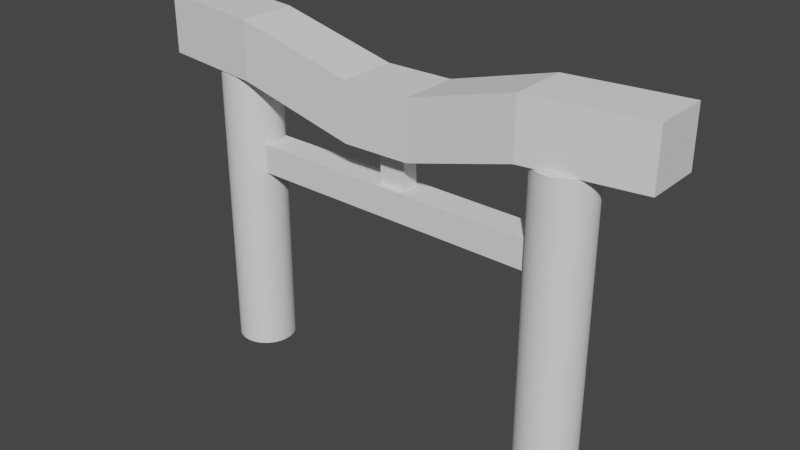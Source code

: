 # Source: gate.blend  (saved by Blender 2.82.4; exported with 4.5.12 LTS)
import bpy
from mathutils import Matrix  # noqa: F401  (used for matrix-valued properties, if any)

bpy.ops.wm.read_factory_settings(use_empty=True)
scene = bpy.context.scene
scene.name = 'Scene'

# ---- collections
col_collection = bpy.data.collections.new('Collection'); scene.collection.children.link(col_collection)

# ---- world
world_world = bpy.data.worlds.new('World'); scene.world = world_world
world_world.use_nodes = True; world_world.node_tree.nodes.clear()
_N = world_world.node_tree.nodes; _L = world_world.node_tree.links
n0 = _N.new('ShaderNodeOutputWorld'); n0.name = 'World Output'; n0.location = (300, 300)
n1 = _N.new('ShaderNodeBackground'); n1.name = 'Background'; n1.location = (10, 300)
n1.inputs[0].default_value = (0.05088, 0.05088, 0.05088, 1.0)
_L.new(n1.outputs[0], n0.inputs[0])
n0.is_active_output = True
world_world.color = (0.05088, 0.05088, 0.05088)
world_world.use_sun_shadow = False
world_world.sun_shadow_jitter_overblur = 0.0

# ---- meshes
me_cylinder_002 = bpy.data.meshes.new('Cylinder.002')
me_cylinder_002.from_pydata([(0.0, 0.5, -2.5), (0.0, 0.5, 2.5), (0.04901, 0.4976, -2.5), (0.04901, 0.4976, 2.5), (0.09755, 0.4904, -2.5), (0.09755, 0.4904, 2.5), (0.1451, 0.4785, -2.5), (0.1451, 0.4785, 2.5), (0.1913, 0.4619, -2.5), (0.1913, 0.4619, 2.5), (0.2357, 0.441, -2.5), (0.2357, 0.441, 2.5), (0.2778, 0.4157, -2.5), (0.2778, 0.4157, 2.5), (0.3172, 0.3865, -2.5), (0.3172, 0.3865, 2.5), (0.3536, 0.3536, -2.5), (0.3536, 0.3536, 2.5), (0.3865, 0.3172, -2.5), (0.3865, 0.3172, 2.5), (0.4157, 0.2778, -2.5), (0.4157, 0.2778, 2.5), (0.441, 0.2357, -2.5), (0.441, 0.2357, 2.5), (0.4619, 0.1913, -2.5), (0.4619, 0.1913, 2.5), (0.4785, 0.1451, -2.5), (0.4785, 0.1451, 2.5), (0.4904, 0.09755, -2.5), (0.4904, 0.09755, 2.5), (0.4976, 0.04901, -2.5), (0.4976, 0.04901, 2.5), (0.5, -8.146e-08, -2.5), (0.5, -8.146e-08, 2.5), (0.4976, -0.04901, -2.5), (0.4976, -0.04901, 2.5), (0.4904, -0.09755, -2.5), (0.4904, -0.09755, 2.5), (0.4785, -0.1451, -2.5), (0.4785, -0.1451, 2.5), (0.4619, -0.1913, -2.5), (0.4619, -0.1913, 2.5), (0.441, -0.2357, -2.5), (0.441, -0.2357, 2.5), (0.4157, -0.2778, -2.5), (0.4157, -0.2778, 2.5), (0.3865, -0.3172, -2.5), (0.3865, -0.3172, 2.5), (0.3536, -0.3536, -2.5), (0.3536, -0.3536, 2.5), (0.3172, -0.3865, -2.5), (0.3172, -0.3865, 2.5), (0.2778, -0.4157, -2.5), (0.2778, -0.4157, 2.5), (0.2357, -0.441, -2.5), (0.2357, -0.441, 2.5), (0.1913, -0.4619, -2.5), (0.1913, -0.4619, 2.5), (0.1451, -0.4785, -2.5), (0.1451, -0.4785, 2.5), (0.09754, -0.4904, -2.5), (0.09754, -0.4904, 2.5), (0.04901, -0.4976, -2.5), (0.04901, -0.4976, 2.5), (-4.013e-07, -0.5, -2.5), (-4.013e-07, -0.5, 2.5), (-0.04901, -0.4976, -2.5), (-0.04901, -0.4976, 2.5), (-0.09755, -0.4904, -2.5), (-0.09755, -0.4904, 2.5), (-0.1451, -0.4785, -2.5), (-0.1451, -0.4785, 2.5), (-0.1913, -0.4619, -2.5), (-0.1913, -0.4619, 2.5), (-0.2357, -0.441, -2.5), (-0.2357, -0.441, 2.5), (-0.2778, -0.4157, -2.5), (-0.2778, -0.4157, 2.5), (-0.3172, -0.3865, -2.5), (-0.3172, -0.3865, 2.5), (-0.3536, -0.3536, -2.5), (-0.3536, -0.3536, 2.5), (-0.3865, -0.3172, -2.5), (-0.3865, -0.3172, 2.5), (-0.4157, -0.2778, -2.5), (-0.4157, -0.2778, 2.5), (-0.441, -0.2357, -2.5), (-0.441, -0.2357, 2.5), (-0.4619, -0.1913, -2.5), (-0.4619, -0.1913, 2.5), (-0.4785, -0.1451, -2.5), (-0.4785, -0.1451, 2.5), (-0.4904, -0.09755, -2.5), (-0.4904, -0.09755, 2.5), (-0.4976, -0.04901, -2.5), (-0.4976, -0.04901, 2.5), (-0.5, -2.325e-07, -2.5), (-0.5, -2.325e-07, 2.5), (-0.4976, 0.04901, -2.5), (-0.4976, 0.04901, 2.5), (-0.4904, 0.09754, -2.5), (-0.4904, 0.09754, 2.5), (-0.4785, 0.1451, -2.5), (-0.4785, 0.1451, 2.5), (-0.4619, 0.1913, -2.5), (-0.4619, 0.1913, 2.5), (-0.441, 0.2357, -2.5), (-0.441, 0.2357, 2.5), (-0.4157, 0.2778, -2.5), (-0.4157, 0.2778, 2.5), (-0.3865, 0.3172, -2.5), (-0.3865, 0.3172, 2.5), (-0.3536, 0.3536, -2.5), (-0.3536, 0.3536, 2.5), (-0.3172, 0.3865, -2.5), (-0.3172, 0.3865, 2.5), (-0.2778, 0.4157, -2.5), (-0.2778, 0.4157, 2.5), (-0.2357, 0.441, -2.5), (-0.2357, 0.441, 2.5), (-0.1913, 0.4619, -2.5), (-0.1913, 0.4619, 2.5), (-0.1451, 0.4785, -2.5), (-0.1451, 0.4785, 2.5), (-0.09755, 0.4904, -2.5), (-0.09755, 0.4904, 2.5), (-0.04901, 0.4976, -2.5), (-0.04901, 0.4976, 2.5)], [], [(0, 1, 3, 2), (2, 3, 5, 4), (4, 5, 7, 6), (6, 7, 9, 8), (8, 9, 11, 10), (10, 11, 13, 12), (12, 13, 15, 14), (14, 15, 17, 16), (16, 17, 19, 18), (18, 19, 21, 20), (20, 21, 23, 22), (22, 23, 25, 24), (24, 25, 27, 26), (26, 27, 29, 28), (28, 29, 31, 30), (30, 31, 33, 32), (32, 33, 35, 34), (34, 35, 37, 36), (36, 37, 39, 38), (38, 39, 41, 40), (40, 41, 43, 42), (42, 43, 45, 44), (44, 45, 47, 46), (46, 47, 49, 48), (48, 49, 51, 50), (50, 51, 53, 52), (52, 53, 55, 54), (54, 55, 57, 56), (56, 57, 59, 58), (58, 59, 61, 60), (60, 61, 63, 62), (62, 63, 65, 64), (64, 65, 67, 66), (66, 67, 69, 68), (68, 69, 71, 70), (70, 71, 73, 72), (72, 73, 75, 74), (74, 75, 77, 76), (76, 77, 79, 78), (78, 79, 81, 80), (80, 81, 83, 82), (82, 83, 85, 84), (84, 85, 87, 86), (86, 87, 89, 88), (88, 89, 91, 90), (90, 91, 93, 92), (92, 93, 95, 94), (94, 95, 97, 96), (96, 97, 99, 98), (98, 99, 101, 100), (100, 101, 103, 102), (102, 103, 105, 104), (104, 105, 107, 106), (106, 107, 109, 108), (108, 109, 111, 110), (110, 111, 113, 112), (112, 113, 115, 114), (114, 115, 117, 116), (116, 117, 119, 118), (118, 119, 121, 120), (120, 121, 123, 122), (122, 123, 125, 124), (3, 1, 127, 125, 123, 121, 119, 117, 115, 113, 111, 109, 107, 105, 103, 101, 99, 97, 95, 93, 91, 89, 87, 85, 83, 81, 79, 77, 75, 73, 71, 69, 67, 65, 63, 61, 59, 57, 55, 53, 51, 49, 47, 45, 43, 41, 39, 37, 35, 33, 31, 29, 27, 25, 23, 21, 19, 17, 15, 13, 11, 9, 7, 5), (124, 125, 127, 126), (126, 127, 1, 0), (0, 2, 4, 6, 8, 10, 12, 14, 16, 18, 20, 22, 24, 26, 28, 30, 32, 34, 36, 38, 40, 42, 44, 46, 48, 50, 52, 54, 56, 58, 60, 62, 64, 66, 68, 70, 72, 74, 76, 78, 80, 82, 84, 86, 88, 90, 92, 94, 96, 98, 100, 102, 104, 106, 108, 110, 112, 114, 116, 118, 120, 122, 124, 126)])
_uv = me_cylinder_002.uv_layers.new(name='UVMap')
_uv.uv.foreach_set('vector', [1.0, 0.5, 1.0, 1.0, 0.9844, 1.0, 0.9844, 0.5, 0.9844, 0.5, 0.9844, 1.0, 0.9688, 1.0, 0.9688, 0.5, 0.9688, 0.5, 0.9688, 1.0, 0.9531, 1.0, 0.9531, 0.5, 0.9531, 0.5, 0.9531, 1.0, 0.9375, 1.0, 0.9375, 0.5, 0.9375, 0.5, 0.9375, 1.0, 0.9219, 1.0, 0.9219, 0.5, 0.9219, 0.5, 0.9219, 1.0, 0.9062, 1.0, 0.9062, 0.5, 0.9062, 0.5, 0.9062, 1.0, 0.8906, 1.0, 0.8906, 0.5, 0.8906, 0.5, 0.8906, 1.0, 0.875, 1.0, 0.875, 0.5, 0.875, 0.5, 0.875, 1.0, 0.8594, 1.0, 0.8594, 0.5, 0.8594, 0.5, 0.8594, 1.0, 0.8438, 1.0, 0.8438, 0.5, 0.8438, 0.5, 0.8438, 1.0, 0.8281, 1.0, 0.8281, 0.5, 0.8281, 0.5, 0.8281, 1.0, 0.8125, 1.0, 0.8125, 0.5, 0.8125, 0.5, 0.8125, 1.0, 0.7969, 1.0, 0.7969, 0.5, 0.7969, 0.5, 0.7969, 1.0, 0.7812, 1.0, 0.7812, 0.5, 0.7812, 0.5, 0.7812, 1.0, 0.7656, 1.0, 0.7656, 0.5, 0.7656, 0.5, 0.7656, 1.0, 0.75, 1.0, 0.75, 0.5, 0.75, 0.5, 0.75, 1.0, 0.7344, 1.0, 0.7344, 0.5, 0.7344, 0.5, 0.7344, 1.0, 0.7188, 1.0, 0.7188, 0.5, 0.7188, 0.5, 0.7188, 1.0, 0.7031, 1.0, 0.7031, 0.5, 0.7031, 0.5, 0.7031, 1.0, 0.6875, 1.0, 0.6875, 0.5, 0.6875, 0.5, 0.6875, 1.0, 0.6719, 1.0, 0.6719, 0.5, 0.6719, 0.5, 0.6719, 1.0, 0.6562, 1.0, 0.6562, 0.5, 0.6562, 0.5, 0.6562, 1.0, 0.6406, 1.0, 0.6406, 0.5, 0.6406, 0.5, 0.6406, 1.0, 0.625, 1.0, 0.625, 0.5, 0.625, 0.5, 0.625, 1.0, 0.6094, 1.0, 0.6094, 0.5, 0.6094, 0.5, 0.6094, 1.0, 0.5938, 1.0, 0.5938, 0.5, 0.5938, 0.5, 0.5938, 1.0, 0.5781, 1.0, 0.5781, 0.5, 0.5781, 0.5, 0.5781, 1.0, 0.5625, 1.0, 0.5625, 0.5, 0.5625, 0.5, 0.5625, 1.0, 0.5469, 1.0, 0.5469, 0.5, 0.5469, 0.5, 0.5469, 1.0, 0.5312, 1.0, 0.5312, 0.5, 0.5312, 0.5, 0.5312, 1.0, 0.5156, 1.0, 0.5156, 0.5, 0.5156, 0.5, 0.5156, 1.0, 0.5, 1.0, 0.5, 0.5, 0.5, 0.5, 0.5, 1.0, 0.4844, 1.0, 0.4844, 0.5, 0.4844, 0.5, 0.4844, 1.0, 0.4688, 1.0, 0.4688, 0.5, 0.4688, 0.5, 0.4688, 1.0, 0.4531, 1.0, 0.4531, 0.5, 0.4531, 0.5, 0.4531, 1.0, 0.4375, 1.0, 0.4375, 0.5, 0.4375, 0.5, 0.4375, 1.0, 0.4219, 1.0, 0.4219, 0.5, 0.4219, 0.5, 0.4219, 1.0, 0.4062, 1.0, 0.4062, 0.5, 0.4062, 0.5, 0.4062, 1.0, 0.3906, 1.0, 0.3906, 0.5, 0.3906, 0.5, 0.3906, 1.0, 0.375, 1.0, 0.375, 0.5, 0.375, 0.5, 0.375, 1.0, 0.3594, 1.0, 0.3594, 0.5, 0.3594, 0.5, 0.3594, 1.0, 0.3438, 1.0, 0.3438, 0.5, 0.3438, 0.5, 0.3438, 1.0, 0.3281, 1.0, 0.3281, 0.5, 0.3281, 0.5, 0.3281, 1.0, 0.3125, 1.0, 0.3125, 0.5, 0.3125, 0.5, 0.3125, 1.0, 0.2969, 1.0, 0.2969, 0.5, 0.2969, 0.5, 0.2969, 1.0, 0.2812, 1.0, 0.2812, 0.5, 0.2812, 0.5, 0.2812, 1.0, 0.2656, 1.0, 0.2656, 0.5, 0.2656, 0.5, 0.2656, 1.0, 0.25, 1.0, 0.25, 0.5, 0.25, 0.5, 0.25, 1.0, 0.2344, 1.0, 0.2344, 0.5, 0.2344, 0.5, 0.2344, 1.0, 0.2188, 1.0, 0.2188, 0.5, 0.2188, 0.5, 0.2188, 1.0, 0.2031, 1.0, 0.2031, 0.5, 0.2031, 0.5, 0.2031, 1.0, 0.1875, 1.0, 0.1875, 0.5, 0.1875, 0.5, 0.1875, 1.0, 0.1719, 1.0, 0.1719, 0.5, 0.1719, 0.5, 0.1719, 1.0, 0.1562, 1.0, 0.1562, 0.5, 0.1562, 0.5, 0.1562, 1.0, 0.1406, 1.0, 0.1406, 0.5, 0.1406, 0.5, 0.1406, 1.0, 0.125, 1.0, 0.125, 0.5, 0.125, 0.5, 0.125, 1.0, 0.1094, 1.0, 0.1094, 0.5, 0.1094, 0.5, 0.1094, 1.0, 0.09375, 1.0, 0.09375, 0.5, 0.09375, 0.5, 0.09375, 1.0, 0.07812, 1.0, 0.07812, 0.5, 0.07812, 0.5, 0.07812, 1.0, 0.0625, 1.0, 0.0625, 0.5, 0.0625, 0.5, 0.0625, 1.0, 0.04688, 1.0, 0.04688, 0.5, 0.04688, 0.5, 0.04688, 1.0, 0.03125, 1.0, 0.03125, 0.5, 0.2735, 0.4888, 0.25, 0.49, 0.2265, 0.4888, 0.2032, 0.4854, 0.1803, 0.4797, 0.1582, 0.4717, 0.1369, 0.4617, 0.1167, 0.4496, 0.09775, 0.4355, 0.08029, 0.4197, 0.06448, 0.4023, 0.05045, 0.3833, 0.03834, 0.3631, 0.02827, 0.3418, 0.02033, 0.3197, 0.01461, 0.2968, 0.01116, 0.2735, 0.01, 0.25, 0.01116, 0.2265, 0.01461, 0.2032, 0.02033, 0.1803, 0.02827, 0.1582, 0.03834, 0.1369, 0.05045, 0.1167, 0.06448, 0.09775, 0.08029, 0.08029, 0.09775, 0.06448, 0.1167, 0.05045, 0.1369, 0.03834, 0.1582, 0.02827, 0.1803, 0.02033, 0.2032, 0.01461, 0.2265, 0.01116, 0.25, 0.01, 0.2735, 0.01116, 0.2968, 0.01461, 0.3197, 0.02033, 0.3418, 0.02827, 0.3631, 0.03834, 0.3833, 0.05045, 0.4023, 0.06448, 0.4197, 0.08029, 0.4355, 0.09775, 0.4496, 0.1167, 0.4617, 0.1369, 0.4717, 0.1582, 0.4797, 0.1803, 0.4854, 0.2032, 0.4888, 0.2265, 0.49, 0.25, 0.4888, 0.2735, 0.4854, 0.2968, 0.4797, 0.3197, 0.4717, 0.3418, 0.4617, 0.3631, 0.4496, 0.3833, 0.4355, 0.4023, 0.4197, 0.4197, 0.4023, 0.4355, 0.3833, 0.4496, 0.3631, 0.4617, 0.3418, 0.4717, 0.3197, 0.4797, 0.2968, 0.4854, 0.03125, 0.5, 0.03125, 1.0, 0.01562, 1.0, 0.01562, 0.5, 0.01562, 0.5, 0.01562, 1.0, 0.0, 1.0, 0.0, 0.5, 0.75, 0.49, 0.7735, 0.4888, 0.7968, 0.4854, 0.8197, 0.4797, 0.8418, 0.4717, 0.8631, 0.4617, 0.8833, 0.4496, 0.9023, 0.4355, 0.9197, 0.4197, 0.9355, 0.4023, 0.9496, 0.3833, 0.9617, 0.3631, 0.9717, 0.3418, 0.9797, 0.3197, 0.9854, 0.2968, 0.9888, 0.2735, 0.99, 0.25, 0.9888, 0.2265, 0.9854, 0.2032, 0.9797, 0.1803, 0.9717, 0.1582, 0.9617, 0.1369, 0.9496, 0.1167, 0.9355, 0.09775, 0.9197, 0.08029, 0.9023, 0.06448, 0.8833, 0.05045, 0.8631, 0.03834, 0.8418, 0.02827, 0.8197, 0.02033, 0.7968, 0.01461, 0.7735, 0.01116, 0.75, 0.01, 0.7265, 0.01116, 0.7032, 0.01461, 0.6803, 0.02033, 0.6582, 0.02827, 0.6369, 0.03834, 0.6167, 0.05045, 0.5977, 0.06448, 0.5803, 0.08029, 0.5645, 0.09775, 0.5504, 0.1167, 0.5383, 0.1369, 0.5283, 0.1582, 0.5203, 0.1803, 0.5146, 0.2032, 0.5112, 0.2265, 0.51, 0.25, 0.5112, 0.2735, 0.5146, 0.2968, 0.5203, 0.3197, 0.5283, 0.3418, 0.5383, 0.3631, 0.5504, 0.3833, 0.5645, 0.4023, 0.5803, 0.4197, 0.5977, 0.4355, 0.6167, 0.4496, 0.6369, 0.4617, 0.6582, 0.4717, 0.6803, 0.4797, 0.7032, 0.4854, 0.7265, 0.4888])
me_cylinder_002.use_remesh_fix_poles = True
me_cylinder_002.use_remesh_preserve_attributes = False
me_cylinder_002.use_mirror_vertex_groups = False
me_cylinder_002.update()
me_cylinder_003 = bpy.data.meshes.new('Cylinder.003')
me_cylinder_003.from_pydata([(0.0, 0.5, -2.5), (0.0, 0.5, 2.5), (0.04901, 0.4976, -2.5), (0.04901, 0.4976, 2.5), (0.09755, 0.4904, -2.5), (0.09755, 0.4904, 2.5), (0.1451, 0.4785, -2.5), (0.1451, 0.4785, 2.5), (0.1913, 0.4619, -2.5), (0.1913, 0.4619, 2.5), (0.2357, 0.441, -2.5), (0.2357, 0.441, 2.5), (0.2778, 0.4157, -2.5), (0.2778, 0.4157, 2.5), (0.3172, 0.3865, -2.5), (0.3172, 0.3865, 2.5), (0.3536, 0.3536, -2.5), (0.3536, 0.3536, 2.5), (0.3865, 0.3172, -2.5), (0.3865, 0.3172, 2.5), (0.4157, 0.2778, -2.5), (0.4157, 0.2778, 2.5), (0.441, 0.2357, -2.5), (0.441, 0.2357, 2.5), (0.4619, 0.1913, -2.5), (0.4619, 0.1913, 2.5), (0.4785, 0.1451, -2.5), (0.4785, 0.1451, 2.5), (0.4904, 0.09755, -2.5), (0.4904, 0.09755, 2.5), (0.4976, 0.04901, -2.5), (0.4976, 0.04901, 2.5), (0.5, -8.146e-08, -2.5), (0.5, -8.146e-08, 2.5), (0.4976, -0.04901, -2.5), (0.4976, -0.04901, 2.5), (0.4904, -0.09755, -2.5), (0.4904, -0.09755, 2.5), (0.4785, -0.1451, -2.5), (0.4785, -0.1451, 2.5), (0.4619, -0.1913, -2.5), (0.4619, -0.1913, 2.5), (0.441, -0.2357, -2.5), (0.441, -0.2357, 2.5), (0.4157, -0.2778, -2.5), (0.4157, -0.2778, 2.5), (0.3865, -0.3172, -2.5), (0.3865, -0.3172, 2.5), (0.3536, -0.3536, -2.5), (0.3536, -0.3536, 2.5), (0.3172, -0.3865, -2.5), (0.3172, -0.3865, 2.5), (0.2778, -0.4157, -2.5), (0.2778, -0.4157, 2.5), (0.2357, -0.441, -2.5), (0.2357, -0.441, 2.5), (0.1913, -0.4619, -2.5), (0.1913, -0.4619, 2.5), (0.1451, -0.4785, -2.5), (0.1451, -0.4785, 2.5), (0.09754, -0.4904, -2.5), (0.09754, -0.4904, 2.5), (0.04901, -0.4976, -2.5), (0.04901, -0.4976, 2.5), (-4.013e-07, -0.5, -2.5), (-4.013e-07, -0.5, 2.5), (-0.04901, -0.4976, -2.5), (-0.04901, -0.4976, 2.5), (-0.09755, -0.4904, -2.5), (-0.09755, -0.4904, 2.5), (-0.1451, -0.4785, -2.5), (-0.1451, -0.4785, 2.5), (-0.1913, -0.4619, -2.5), (-0.1913, -0.4619, 2.5), (-0.2357, -0.441, -2.5), (-0.2357, -0.441, 2.5), (-0.2778, -0.4157, -2.5), (-0.2778, -0.4157, 2.5), (-0.3172, -0.3865, -2.5), (-0.3172, -0.3865, 2.5), (-0.3536, -0.3536, -2.5), (-0.3536, -0.3536, 2.5), (-0.3865, -0.3172, -2.5), (-0.3865, -0.3172, 2.5), (-0.4157, -0.2778, -2.5), (-0.4157, -0.2778, 2.5), (-0.441, -0.2357, -2.5), (-0.441, -0.2357, 2.5), (-0.4619, -0.1913, -2.5), (-0.4619, -0.1913, 2.5), (-0.4785, -0.1451, -2.5), (-0.4785, -0.1451, 2.5), (-0.4904, -0.09755, -2.5), (-0.4904, -0.09755, 2.5), (-0.4976, -0.04901, -2.5), (-0.4976, -0.04901, 2.5), (-0.5, -2.325e-07, -2.5), (-0.5, -2.325e-07, 2.5), (-0.4976, 0.04901, -2.5), (-0.4976, 0.04901, 2.5), (-0.4904, 0.09754, -2.5), (-0.4904, 0.09754, 2.5), (-0.4785, 0.1451, -2.5), (-0.4785, 0.1451, 2.5), (-0.4619, 0.1913, -2.5), (-0.4619, 0.1913, 2.5), (-0.441, 0.2357, -2.5), (-0.441, 0.2357, 2.5), (-0.4157, 0.2778, -2.5), (-0.4157, 0.2778, 2.5), (-0.3865, 0.3172, -2.5), (-0.3865, 0.3172, 2.5), (-0.3536, 0.3536, -2.5), (-0.3536, 0.3536, 2.5), (-0.3172, 0.3865, -2.5), (-0.3172, 0.3865, 2.5), (-0.2778, 0.4157, -2.5), (-0.2778, 0.4157, 2.5), (-0.2357, 0.441, -2.5), (-0.2357, 0.441, 2.5), (-0.1913, 0.4619, -2.5), (-0.1913, 0.4619, 2.5), (-0.1451, 0.4785, -2.5), (-0.1451, 0.4785, 2.5), (-0.09755, 0.4904, -2.5), (-0.09755, 0.4904, 2.5), (-0.04901, 0.4976, -2.5), (-0.04901, 0.4976, 2.5)], [], [(0, 1, 3, 2), (2, 3, 5, 4), (4, 5, 7, 6), (6, 7, 9, 8), (8, 9, 11, 10), (10, 11, 13, 12), (12, 13, 15, 14), (14, 15, 17, 16), (16, 17, 19, 18), (18, 19, 21, 20), (20, 21, 23, 22), (22, 23, 25, 24), (24, 25, 27, 26), (26, 27, 29, 28), (28, 29, 31, 30), (30, 31, 33, 32), (32, 33, 35, 34), (34, 35, 37, 36), (36, 37, 39, 38), (38, 39, 41, 40), (40, 41, 43, 42), (42, 43, 45, 44), (44, 45, 47, 46), (46, 47, 49, 48), (48, 49, 51, 50), (50, 51, 53, 52), (52, 53, 55, 54), (54, 55, 57, 56), (56, 57, 59, 58), (58, 59, 61, 60), (60, 61, 63, 62), (62, 63, 65, 64), (64, 65, 67, 66), (66, 67, 69, 68), (68, 69, 71, 70), (70, 71, 73, 72), (72, 73, 75, 74), (74, 75, 77, 76), (76, 77, 79, 78), (78, 79, 81, 80), (80, 81, 83, 82), (82, 83, 85, 84), (84, 85, 87, 86), (86, 87, 89, 88), (88, 89, 91, 90), (90, 91, 93, 92), (92, 93, 95, 94), (94, 95, 97, 96), (96, 97, 99, 98), (98, 99, 101, 100), (100, 101, 103, 102), (102, 103, 105, 104), (104, 105, 107, 106), (106, 107, 109, 108), (108, 109, 111, 110), (110, 111, 113, 112), (112, 113, 115, 114), (114, 115, 117, 116), (116, 117, 119, 118), (118, 119, 121, 120), (120, 121, 123, 122), (122, 123, 125, 124), (3, 1, 127, 125, 123, 121, 119, 117, 115, 113, 111, 109, 107, 105, 103, 101, 99, 97, 95, 93, 91, 89, 87, 85, 83, 81, 79, 77, 75, 73, 71, 69, 67, 65, 63, 61, 59, 57, 55, 53, 51, 49, 47, 45, 43, 41, 39, 37, 35, 33, 31, 29, 27, 25, 23, 21, 19, 17, 15, 13, 11, 9, 7, 5), (124, 125, 127, 126), (126, 127, 1, 0), (0, 2, 4, 6, 8, 10, 12, 14, 16, 18, 20, 22, 24, 26, 28, 30, 32, 34, 36, 38, 40, 42, 44, 46, 48, 50, 52, 54, 56, 58, 60, 62, 64, 66, 68, 70, 72, 74, 76, 78, 80, 82, 84, 86, 88, 90, 92, 94, 96, 98, 100, 102, 104, 106, 108, 110, 112, 114, 116, 118, 120, 122, 124, 126)])
_uv = me_cylinder_003.uv_layers.new(name='UVMap')
_uv.uv.foreach_set('vector', [1.0, 0.5, 1.0, 1.0, 0.9844, 1.0, 0.9844, 0.5, 0.9844, 0.5, 0.9844, 1.0, 0.9688, 1.0, 0.9688, 0.5, 0.9688, 0.5, 0.9688, 1.0, 0.9531, 1.0, 0.9531, 0.5, 0.9531, 0.5, 0.9531, 1.0, 0.9375, 1.0, 0.9375, 0.5, 0.9375, 0.5, 0.9375, 1.0, 0.9219, 1.0, 0.9219, 0.5, 0.9219, 0.5, 0.9219, 1.0, 0.9062, 1.0, 0.9062, 0.5, 0.9062, 0.5, 0.9062, 1.0, 0.8906, 1.0, 0.8906, 0.5, 0.8906, 0.5, 0.8906, 1.0, 0.875, 1.0, 0.875, 0.5, 0.875, 0.5, 0.875, 1.0, 0.8594, 1.0, 0.8594, 0.5, 0.8594, 0.5, 0.8594, 1.0, 0.8438, 1.0, 0.8438, 0.5, 0.8438, 0.5, 0.8438, 1.0, 0.8281, 1.0, 0.8281, 0.5, 0.8281, 0.5, 0.8281, 1.0, 0.8125, 1.0, 0.8125, 0.5, 0.8125, 0.5, 0.8125, 1.0, 0.7969, 1.0, 0.7969, 0.5, 0.7969, 0.5, 0.7969, 1.0, 0.7812, 1.0, 0.7812, 0.5, 0.7812, 0.5, 0.7812, 1.0, 0.7656, 1.0, 0.7656, 0.5, 0.7656, 0.5, 0.7656, 1.0, 0.75, 1.0, 0.75, 0.5, 0.75, 0.5, 0.75, 1.0, 0.7344, 1.0, 0.7344, 0.5, 0.7344, 0.5, 0.7344, 1.0, 0.7188, 1.0, 0.7188, 0.5, 0.7188, 0.5, 0.7188, 1.0, 0.7031, 1.0, 0.7031, 0.5, 0.7031, 0.5, 0.7031, 1.0, 0.6875, 1.0, 0.6875, 0.5, 0.6875, 0.5, 0.6875, 1.0, 0.6719, 1.0, 0.6719, 0.5, 0.6719, 0.5, 0.6719, 1.0, 0.6562, 1.0, 0.6562, 0.5, 0.6562, 0.5, 0.6562, 1.0, 0.6406, 1.0, 0.6406, 0.5, 0.6406, 0.5, 0.6406, 1.0, 0.625, 1.0, 0.625, 0.5, 0.625, 0.5, 0.625, 1.0, 0.6094, 1.0, 0.6094, 0.5, 0.6094, 0.5, 0.6094, 1.0, 0.5938, 1.0, 0.5938, 0.5, 0.5938, 0.5, 0.5938, 1.0, 0.5781, 1.0, 0.5781, 0.5, 0.5781, 0.5, 0.5781, 1.0, 0.5625, 1.0, 0.5625, 0.5, 0.5625, 0.5, 0.5625, 1.0, 0.5469, 1.0, 0.5469, 0.5, 0.5469, 0.5, 0.5469, 1.0, 0.5312, 1.0, 0.5312, 0.5, 0.5312, 0.5, 0.5312, 1.0, 0.5156, 1.0, 0.5156, 0.5, 0.5156, 0.5, 0.5156, 1.0, 0.5, 1.0, 0.5, 0.5, 0.5, 0.5, 0.5, 1.0, 0.4844, 1.0, 0.4844, 0.5, 0.4844, 0.5, 0.4844, 1.0, 0.4688, 1.0, 0.4688, 0.5, 0.4688, 0.5, 0.4688, 1.0, 0.4531, 1.0, 0.4531, 0.5, 0.4531, 0.5, 0.4531, 1.0, 0.4375, 1.0, 0.4375, 0.5, 0.4375, 0.5, 0.4375, 1.0, 0.4219, 1.0, 0.4219, 0.5, 0.4219, 0.5, 0.4219, 1.0, 0.4062, 1.0, 0.4062, 0.5, 0.4062, 0.5, 0.4062, 1.0, 0.3906, 1.0, 0.3906, 0.5, 0.3906, 0.5, 0.3906, 1.0, 0.375, 1.0, 0.375, 0.5, 0.375, 0.5, 0.375, 1.0, 0.3594, 1.0, 0.3594, 0.5, 0.3594, 0.5, 0.3594, 1.0, 0.3438, 1.0, 0.3438, 0.5, 0.3438, 0.5, 0.3438, 1.0, 0.3281, 1.0, 0.3281, 0.5, 0.3281, 0.5, 0.3281, 1.0, 0.3125, 1.0, 0.3125, 0.5, 0.3125, 0.5, 0.3125, 1.0, 0.2969, 1.0, 0.2969, 0.5, 0.2969, 0.5, 0.2969, 1.0, 0.2812, 1.0, 0.2812, 0.5, 0.2812, 0.5, 0.2812, 1.0, 0.2656, 1.0, 0.2656, 0.5, 0.2656, 0.5, 0.2656, 1.0, 0.25, 1.0, 0.25, 0.5, 0.25, 0.5, 0.25, 1.0, 0.2344, 1.0, 0.2344, 0.5, 0.2344, 0.5, 0.2344, 1.0, 0.2188, 1.0, 0.2188, 0.5, 0.2188, 0.5, 0.2188, 1.0, 0.2031, 1.0, 0.2031, 0.5, 0.2031, 0.5, 0.2031, 1.0, 0.1875, 1.0, 0.1875, 0.5, 0.1875, 0.5, 0.1875, 1.0, 0.1719, 1.0, 0.1719, 0.5, 0.1719, 0.5, 0.1719, 1.0, 0.1562, 1.0, 0.1562, 0.5, 0.1562, 0.5, 0.1562, 1.0, 0.1406, 1.0, 0.1406, 0.5, 0.1406, 0.5, 0.1406, 1.0, 0.125, 1.0, 0.125, 0.5, 0.125, 0.5, 0.125, 1.0, 0.1094, 1.0, 0.1094, 0.5, 0.1094, 0.5, 0.1094, 1.0, 0.09375, 1.0, 0.09375, 0.5, 0.09375, 0.5, 0.09375, 1.0, 0.07812, 1.0, 0.07812, 0.5, 0.07812, 0.5, 0.07812, 1.0, 0.0625, 1.0, 0.0625, 0.5, 0.0625, 0.5, 0.0625, 1.0, 0.04688, 1.0, 0.04688, 0.5, 0.04688, 0.5, 0.04688, 1.0, 0.03125, 1.0, 0.03125, 0.5, 0.2735, 0.4888, 0.25, 0.49, 0.2265, 0.4888, 0.2032, 0.4854, 0.1803, 0.4797, 0.1582, 0.4717, 0.1369, 0.4617, 0.1167, 0.4496, 0.09775, 0.4355, 0.08029, 0.4197, 0.06448, 0.4023, 0.05045, 0.3833, 0.03834, 0.3631, 0.02827, 0.3418, 0.02033, 0.3197, 0.01461, 0.2968, 0.01116, 0.2735, 0.01, 0.25, 0.01116, 0.2265, 0.01461, 0.2032, 0.02033, 0.1803, 0.02827, 0.1582, 0.03834, 0.1369, 0.05045, 0.1167, 0.06448, 0.09775, 0.08029, 0.08029, 0.09775, 0.06448, 0.1167, 0.05045, 0.1369, 0.03834, 0.1582, 0.02827, 0.1803, 0.02033, 0.2032, 0.01461, 0.2265, 0.01116, 0.25, 0.01, 0.2735, 0.01116, 0.2968, 0.01461, 0.3197, 0.02033, 0.3418, 0.02827, 0.3631, 0.03834, 0.3833, 0.05045, 0.4023, 0.06448, 0.4197, 0.08029, 0.4355, 0.09775, 0.4496, 0.1167, 0.4617, 0.1369, 0.4717, 0.1582, 0.4797, 0.1803, 0.4854, 0.2032, 0.4888, 0.2265, 0.49, 0.25, 0.4888, 0.2735, 0.4854, 0.2968, 0.4797, 0.3197, 0.4717, 0.3418, 0.4617, 0.3631, 0.4496, 0.3833, 0.4355, 0.4023, 0.4197, 0.4197, 0.4023, 0.4355, 0.3833, 0.4496, 0.3631, 0.4617, 0.3418, 0.4717, 0.3197, 0.4797, 0.2968, 0.4854, 0.03125, 0.5, 0.03125, 1.0, 0.01562, 1.0, 0.01562, 0.5, 0.01562, 0.5, 0.01562, 1.0, 0.0, 1.0, 0.0, 0.5, 0.75, 0.49, 0.7735, 0.4888, 0.7968, 0.4854, 0.8197, 0.4797, 0.8418, 0.4717, 0.8631, 0.4617, 0.8833, 0.4496, 0.9023, 0.4355, 0.9197, 0.4197, 0.9355, 0.4023, 0.9496, 0.3833, 0.9617, 0.3631, 0.9717, 0.3418, 0.9797, 0.3197, 0.9854, 0.2968, 0.9888, 0.2735, 0.99, 0.25, 0.9888, 0.2265, 0.9854, 0.2032, 0.9797, 0.1803, 0.9717, 0.1582, 0.9617, 0.1369, 0.9496, 0.1167, 0.9355, 0.09775, 0.9197, 0.08029, 0.9023, 0.06448, 0.8833, 0.05045, 0.8631, 0.03834, 0.8418, 0.02827, 0.8197, 0.02033, 0.7968, 0.01461, 0.7735, 0.01116, 0.75, 0.01, 0.7265, 0.01116, 0.7032, 0.01461, 0.6803, 0.02033, 0.6582, 0.02827, 0.6369, 0.03834, 0.6167, 0.05045, 0.5977, 0.06448, 0.5803, 0.08029, 0.5645, 0.09775, 0.5504, 0.1167, 0.5383, 0.1369, 0.5283, 0.1582, 0.5203, 0.1803, 0.5146, 0.2032, 0.5112, 0.2265, 0.51, 0.25, 0.5112, 0.2735, 0.5146, 0.2968, 0.5203, 0.3197, 0.5283, 0.3418, 0.5383, 0.3631, 0.5504, 0.3833, 0.5645, 0.4023, 0.5803, 0.4197, 0.5977, 0.4355, 0.6167, 0.4496, 0.6369, 0.4617, 0.6582, 0.4717, 0.6803, 0.4797, 0.7032, 0.4854, 0.7265, 0.4888])
me_cylinder_003.use_remesh_fix_poles = True
me_cylinder_003.use_remesh_preserve_attributes = False
me_cylinder_003.use_mirror_vertex_groups = False
me_cylinder_003.update()
me_cube_001 = bpy.data.meshes.new('Cube.001')
me_cube_001.from_pydata([(-0.1472, -0.1391, -0.5006), (-0.5, -0.5, 0.5), (-0.1472, 0.1552, -0.5006), (-0.5, 0.5, 0.5), (0.2986, -0.129, -0.5014), (0.6514, -0.4738, 0.4979), (0.2986, 0.1653, -0.5014), (0.6514, 0.5262, 0.4979), (2.497, 0.491, 1.023), (2.497, 0.491, 0.02256), (2.497, -0.509, 0.02256), (2.497, -0.509, 1.023), (4.359, 0.8924, 0.9599), (4.359, 0.8924, -0.04005), (4.359, -0.1076, -0.04005), (4.359, -0.1076, 0.9599), (-2.545, 0.4611, 0.01939), (-2.545, -0.5389, 0.01939), (-2.545, -0.5389, 1.019), (-2.545, 0.4611, 1.019), (-4.382, 0.6447, 0.06168), (-4.382, -0.3553, 0.06168), (-4.382, -0.3553, 1.062), (-4.382, 0.6447, 1.062), (-3.383, -0.2321, -1.653), (-3.383, -0.2321, -1.153), (-3.383, 0.2679, -1.653), (-3.383, 0.2679, -1.153), (3.112, -0.2252, -1.695), (3.112, -0.2252, -1.195), (3.112, 0.2748, -1.695), (3.112, 0.2748, -1.195), (-0.5, 0.5, -0.5), (-0.5, -0.5, -0.5), (0.6514, 0.5262, -0.5021), (0.6514, -0.4738, -0.5021), (-0.1263, 0.1867, -1.66), (-0.1263, -0.1076, -1.66), (0.3195, 0.1968, -1.661), (0.3195, -0.09741, -1.661)], [], [(33, 1, 18, 17), (32, 3, 7, 34), (7, 5, 11, 8), (35, 5, 1, 33), (0, 2, 36, 37), (7, 3, 1, 5), (9, 8, 12, 13), (34, 7, 8, 9), (5, 35, 10, 11), (35, 34, 9, 10), (13, 12, 15, 14), (11, 10, 14, 15), (10, 9, 13, 14), (8, 11, 15, 12), (18, 19, 23, 22), (1, 3, 19, 18), (32, 33, 17, 16), (3, 32, 16, 19), (21, 22, 23, 20), (16, 17, 21, 20), (19, 16, 20, 23), (17, 18, 22, 21), (24, 25, 27, 26), (26, 27, 31, 30), (30, 31, 29, 28), (28, 29, 25, 24), (26, 30, 28, 24), (31, 27, 25, 29), (2, 0, 33, 32), (6, 2, 32, 34), (4, 6, 34, 35), (0, 4, 35, 33), (36, 38, 39, 37), (4, 0, 37, 39), (2, 6, 38, 36), (6, 4, 39, 38)])
_uv = me_cube_001.uv_layers.new(name='UVMap')
_uv.uv.foreach_set('vector', [0.375, 1.0, 0.625, 1.0, 0.625, 1.0, 0.375, 1.0, 0.375, 0.25, 0.625, 0.25, 0.625, 0.5, 0.375, 0.5, 0.625, 0.5, 0.625, 0.75, 0.625, 0.75, 0.625, 0.5, 0.375, 0.75, 0.625, 0.75, 0.625, 1.0, 0.375, 1.0, 0.2016, 0.6618, 0.2016, 0.5882, 0.2016, 0.5882, 0.2016, 0.6618, 0.625, 0.5, 0.875, 0.5, 0.875, 0.75, 0.625, 0.75, 0.375, 0.5, 0.625, 0.5, 0.625, 0.5, 0.375, 0.5, 0.375, 0.5, 0.625, 0.5, 0.625, 0.5, 0.375, 0.5, 0.625, 0.75, 0.375, 0.75, 0.375, 0.75, 0.625, 0.75, 0.375, 0.75, 0.375, 0.5, 0.375, 0.5, 0.375, 0.75, 0.375, 0.5, 0.625, 0.5, 0.625, 0.75, 0.375, 0.75, 0.625, 0.75, 0.375, 0.75, 0.375, 0.75, 0.625, 0.75, 0.375, 0.75, 0.375, 0.5, 0.375, 0.5, 0.375, 0.75, 0.625, 0.5, 0.625, 0.75, 0.625, 0.75, 0.625, 0.5, 0.875, 0.75, 0.875, 0.5, 0.875, 0.5, 0.875, 0.75, 0.875, 0.75, 0.875, 0.5, 0.875, 0.5, 0.875, 0.75, 0.125, 0.5, 0.125, 0.75, 0.125, 0.75, 0.125, 0.5, 0.625, 0.25, 0.375, 0.25, 0.375, 0.25, 0.625, 0.25, 0.375, 0.0, 0.625, 0.0, 0.625, 0.25, 0.375, 0.25, 0.125, 0.5, 0.125, 0.75, 0.125, 0.75, 0.125, 0.5, 0.625, 0.25, 0.375, 0.25, 0.375, 0.25, 0.625, 0.25, 0.375, 1.0, 0.625, 1.0, 0.625, 1.0, 0.375, 1.0, 0.375, 0.0, 0.625, 0.0, 0.625, 0.25, 0.375, 0.25, 0.375, 0.25, 0.625, 0.25, 0.625, 0.5, 0.375, 0.5, 0.375, 0.5, 0.625, 0.5, 0.625, 0.75, 0.375, 0.75, 0.375, 0.75, 0.625, 0.75, 0.625, 1.0, 0.375, 1.0, 0.125, 0.5, 0.375, 0.5, 0.375, 0.75, 0.125, 0.75, 0.625, 0.5, 0.875, 0.5, 0.875, 0.75, 0.625, 0.75, 0.2016, 0.5882, 0.2016, 0.6618, 0.125, 0.75, 0.125, 0.5, 0.2984, 0.5882, 0.2016, 0.5882, 0.125, 0.5, 0.375, 0.5, 0.2984, 0.6618, 0.2984, 0.5882, 0.375, 0.5, 0.375, 0.75, 0.2016, 0.6618, 0.2984, 0.6618, 0.375, 0.75, 0.125, 0.75, 0.2016, 0.5882, 0.2984, 0.5882, 0.2984, 0.6618, 0.2016, 0.6618, 0.2984, 0.6618, 0.2016, 0.6618, 0.2016, 0.6618, 0.2984, 0.6618, 0.2016, 0.5882, 0.2984, 0.5882, 0.2984, 0.5882, 0.2016, 0.5882, 0.2984, 0.5882, 0.2984, 0.6618, 0.2984, 0.6618, 0.2984, 0.5882])
me_cube_001.use_remesh_fix_poles = True
me_cube_001.use_remesh_preserve_attributes = False
me_cube_001.use_mirror_vertex_groups = False
me_cube_001.update()

# ---- objects
ob_cylinder = bpy.data.objects.new('Cylinder', me_cylinder_002)
ob_cylinder_001 = bpy.data.objects.new('Cylinder.001', me_cylinder_003)
ob_cube = bpy.data.objects.new('Cube', me_cube_001)

# ---- transforms, parenting, visibility, modifiers, constraints
ob_cylinder.location = (3.0, 0.0, 2.5)
ob_cylinder.lineart.crease_threshold = 0.0
ob_cylinder_001.location = (-3.0, 0.0, 2.5)
ob_cylinder_001.lineart.crease_threshold = 0.0
ob_cube.location = (0.0, 0.0, 5.0)
ob_cube.lineart.crease_threshold = 0.0

# ---- collection membership
col_collection.objects.link(ob_cylinder)
col_collection.objects.link(ob_cylinder_001)
col_collection.objects.link(ob_cube)

# ---- scene / render settings (as saved in the file)
scene.frame_start = 1; scene.frame_end = 250; scene.frame_set(1)
scene.render.engine = 'BLENDER_EEVEE_NEXT'
scene.cycles.use_denoising = False
scene.cycles.samples = 128
scene.cycles.sampling_pattern = 'TABULATED_SOBOL'
scene.cycles.use_adaptive_sampling = False
scene.cycles.use_light_tree = False
scene.view_settings.view_transform = 'Filmic'
bpy.context.view_layer.update()

# ---- added for rendering (the .blend has no active camera and no usable light): camera, sun
cam_auto = bpy.data.cameras.new('AutoCamera')
cam_auto.lens = 50.0
cam_auto.sensor_width = 36.0
cam_auto.clip_end = 1000.0
ob_auto_camera = bpy.data.objects.new('AutoCamera', cam_auto)
scene.collection.objects.link(ob_auto_camera)
ob_auto_camera.location = (9.91923, -11.7398, 10.9752)
ob_auto_camera.rotation_euler = (1.09748, -7.21219e-08, 0.694738)
scene.camera = ob_auto_camera
light_auto_sun = bpy.data.lights.new('AutoSun', 'SUN')
light_auto_sun.energy = 3.0
light_auto_sun.angle = 0.0523599
ob_auto_sun = bpy.data.objects.new('AutoSun', light_auto_sun)
scene.collection.objects.link(ob_auto_sun)
ob_auto_sun.rotation_euler = (0.872665, 0.174533, 0.523599)
bpy.context.view_layer.update()
